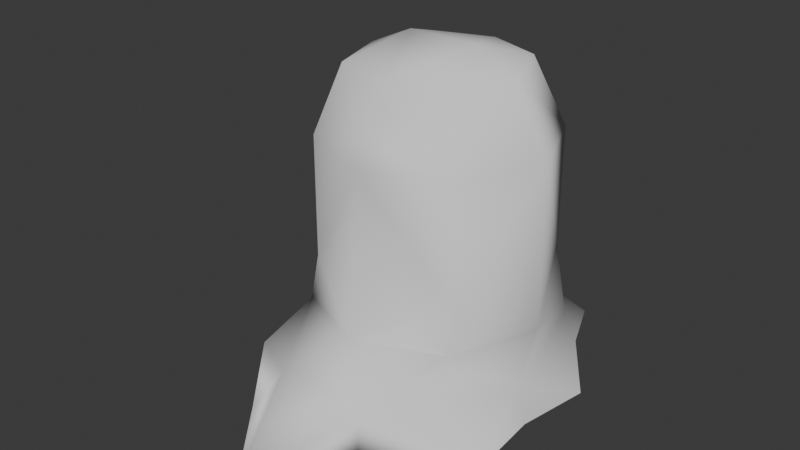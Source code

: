 # Source: Goo.blend  (saved by Blender 5.0.119; exported with 4.5.12 LTS)
import bpy
from mathutils import Matrix  # noqa: F401  (used for matrix-valued properties, if any)

bpy.ops.wm.read_factory_settings(use_empty=True)
scene = bpy.context.scene
scene.name = 'Scene'

# ---- collections
col_collection = bpy.data.collections.new('Collection'); scene.collection.children.link(col_collection)

# ---- world
world_world = bpy.data.worlds.new('World'); scene.world = world_world
world_world.use_nodes = True; world_world.node_tree.nodes.clear()
_N = world_world.node_tree.nodes; _L = world_world.node_tree.links
n0 = _N.new('ShaderNodeOutputWorld'); n0.name = 'World Output'; n0.location = (200, 100)
n1 = _N.new('ShaderNodeBackground'); n1.name = 'Background'; n1.location = (-200, 100)
n1.inputs[0].default_value = (0.05088, 0.05088, 0.05088, 1.0)
_L.new(n1.outputs[0], n0.inputs[0])
n0.is_active_output = True
world_world.color = (0.05088, 0.05088, 0.05088)
world_world.sun_shadow_jitter_overblur = 0.0

# ---- meshes
me_roundcube = bpy.data.meshes.new('Roundcube')
me_roundcube.from_pydata([(0.0, 100.0, 203.8), (-70.71, 70.71, 203.8), (2.046e-12, 93.54, 236.0), (-100.0, -0.01066, 203.8), (-70.71, -70.71, 203.8), (-70.16, -0.01016, 262.1), (0.0, -100.0, 203.8), (-2.987e-07, 69.66, 262.8), (-54.09, 54.15, 262.4), (-31.27, -0.01065, 280.2), (7.709e-07, -69.66, 262.8), (-47.84, -54.15, 262.4), (-4.832e-07, -130.2, -1.281), (-66.07, -136.5, -1.281), (-86.47, -87.63, -1.281), (-130.9, -23.84, -1.281), (-119.2, 40.05, -1.281), (-122.7, 89.2, -1.281), (-50.81, 161.0, -1.281), (-3.961e-06, 236.9, -1.281), (40.73, 144.9, 34.6), (0.0, 110.5, 63.94), (-40.73, 144.9, 34.6), (-70.71, 70.71, 97.03), (-71.74, 78.57, 61.23), (-108.9, 37.75, 29.11), (-101.0, -0.01271, 61.72), (-76.18, -82.13, 29.41), (-70.71, -70.71, 97.03), (4.905e-07, -121.6, 32.76), (0.0, -104.7, 62.97), (70.71, 70.71, 203.8), (100.0, -0.01064, 203.8), (70.71, -70.71, 203.8), (70.16, -0.01015, 262.1), (54.09, 54.15, 262.4), (31.27, -0.01064, 280.2), (47.84, -54.15, 262.4), (66.07, -136.5, -1.281), (86.47, -87.63, -1.281), (130.9, -23.84, -1.281), (119.2, 40.05, -1.281), (122.7, 89.2, -1.281), (61.77, 161.0, -1.281), (70.71, 70.71, 97.03), (71.74, 78.57, 61.23), (108.9, 37.75, 29.11), (101.0, -0.01269, 61.72), (76.18, -82.13, 29.41), (70.71, -70.71, 97.03)], [], [(2, 8, 7), (5, 8, 1), (5, 11, 9), (6, 11, 4), (8, 9, 7), (22, 21, 20), (25, 24, 22), (26, 23, 24), (27, 26, 25), (27, 30, 28), (0, 23, 1), (18, 22, 19), (3, 1, 23), (17, 22, 18), (16, 25, 17), (3, 28, 4), (15, 25, 16), (14, 27, 15), (13, 27, 14), (12, 29, 13), (39, 12, 14), (0, 1, 2), (2, 1, 8), (3, 5, 1), (3, 4, 5), (5, 9, 8), (5, 4, 11), (6, 10, 11), (10, 9, 11), (22, 24, 21), (24, 23, 21), (25, 26, 24), (27, 28, 26), (30, 27, 29), (0, 21, 23), (19, 22, 20), (3, 23, 26), (17, 25, 22), (3, 26, 28), (15, 27, 25), (13, 29, 27), (41, 39, 14), (43, 41, 16), (18, 43, 16), (16, 17, 18), (14, 15, 16), (2, 7, 35), (34, 31, 35), (34, 36, 37), (6, 33, 37), (35, 7, 36), (9, 10, 36), (46, 20, 45), (47, 45, 44), (48, 46, 47), (48, 47, 49), (30, 48, 49), (0, 31, 44), (20, 43, 19), (47, 44, 32), (42, 43, 20), (41, 42, 46), (32, 33, 49), (40, 41, 46), (39, 40, 48), (30, 49, 6), (38, 39, 48), (12, 38, 29), (12, 13, 14), (0, 2, 31), (2, 35, 31), (32, 31, 34), (32, 34, 33), (34, 35, 36), (34, 37, 33), (6, 37, 10), (7, 9, 36), (10, 37, 36), (20, 21, 45), (45, 21, 44), (46, 45, 47), (29, 48, 30), (0, 44, 21), (31, 32, 44), (42, 20, 46), (32, 49, 47), (40, 46, 48), (33, 6, 49), (38, 48, 29), (39, 38, 12), (41, 40, 39), (43, 42, 41), (18, 19, 43), (14, 16, 41), (28, 6, 4), (6, 28, 30)])
me_roundcube.polygons.foreach_set('use_smooth', [True] * 96)
_k = set([(12, 13), (12, 38), (13, 14), (14, 15), (15, 16), (16, 17), (17, 18), (18, 19), (19, 43), (38, 39), (39, 40), (40, 41), (41, 42), (42, 43)])
me_roundcube.attributes.new('sharp_edge', 'BOOLEAN', 'EDGE').data.foreach_set('value', [ (min(e.vertices), max(e.vertices)) in _k for e in me_roundcube.edges])
_uv = me_roundcube.uv_layers.new(name='UVMap')
_uv.uv.foreach_set('vector', [0.05454, 0.295, 0.06831, 0.3393, 0.03534, 0.3342, 0.1242, 0.3737, 0.08005, 0.3673, 0.1096, 0.3471, 0.1374, 0.4004, 0.122, 0.4372, 0.1053, 0.4135, 0.1482, 0.5, 0.1104, 0.4667, 0.1496, 0.4678, 0.06831, 0.3393, 0.04187, 0.3769, 0.03534, 0.3342, 0.2324, 0.1045, 0.1665, 0.1167, 0.188, 0.07631, 0.3092, 0.2006, 0.2436, 0.1885, 0.2739, 0.1467, 0.2762, 0.2386, 0.2088, 0.2224, 0.2436, 0.1885, 0.3573, 0.3076, 0.2999, 0.2849, 0.336, 0.2547, 0.3756, 0.3709, 0.3448, 0.4463, 0.3348, 0.3885, 0.04399, 0.236, 0.1734, 0.1803, 0.07817, 0.2644, 0.297, 0.1083, 0.2324, 0.1045, 0.269, 0.03808, 0.1533, 0.3588, 0.1096, 0.3471, 0.1734, 0.1803, 0.3434, 0.1548, 0.2739, 0.1467, 0.297, 0.1083, 0.364, 0.2265, 0.3092, 0.2006, 0.3434, 0.1548, 0.1533, 0.3588, 0.2767, 0.3506, 0.1663, 0.3899, 0.3947, 0.2811, 0.336, 0.2547, 0.364, 0.2265, 0.4122, 0.3517, 0.3573, 0.3076, 0.3947, 0.2811, 0.4367, 0.4184, 0.3756, 0.3709, 0.4122, 0.3517, 0.4396, 0.5, 0.387, 0.4344, 0.4367, 0.4184, 0.4122, 0.6484, 0.4396, 0.5, 0.4122, 0.3517, 0.04399, 0.236, 0.07817, 0.2644, 0.05454, 0.295, 0.05454, 0.295, 0.08938, 0.3162, 0.06831, 0.3393, 0.1533, 0.3588, 0.1242, 0.3737, 0.1096, 0.3471, 0.1533, 0.3588, 0.1663, 0.3899, 0.1374, 0.4004, 0.1242, 0.3737, 0.09221, 0.3909, 0.08005, 0.3673, 0.1374, 0.4004, 0.1506, 0.4322, 0.122, 0.4372, 0.1482, 0.5, 0.1003, 0.5, 0.1104, 0.4667, 0.04943, 0.4728, 0.07778, 0.4406, 0.1104, 0.4667, 0.2324, 0.1045, 0.2044, 0.1461, 0.1665, 0.1167, 0.2044, 0.1461, 0.1734, 0.1803, 0.141, 0.1493, 0.3092, 0.2006, 0.2762, 0.2386, 0.2436, 0.1885, 0.3756, 0.3709, 0.3348, 0.3885, 0.3183, 0.3318, 0.3448, 0.5537, 0.3756, 0.3709, 0.387, 0.5656, 0.04399, 0.236, 0.141, 0.1493, 0.1734, 0.1803, 0.269, 0.03808, 0.2324, 0.1045, 0.188, 0.07631, 0.1533, 0.3588, 0.2088, 0.2224, 0.2599, 0.3087, 0.3434, 0.1548, 0.3092, 0.2006, 0.2739, 0.1467, 0.1533, 0.3588, 0.2599, 0.3087, 0.2767, 0.3506, 0.3947, 0.2811, 0.3573, 0.3076, 0.336, 0.2547, 0.4367, 0.4184, 0.387, 0.4344, 0.3756, 0.3709, 0.364, 0.7735, 0.4122, 0.6484, 0.4122, 0.3517, 0.297, 0.8917, 0.364, 0.7735, 0.364, 0.2265, 0.297, 0.1083, 0.297, 0.8917, 0.364, 0.2265, 0.364, 0.2265, 0.3434, 0.1548, 0.297, 0.1083, 0.4122, 0.3517, 0.3947, 0.2811, 0.364, 0.2265, 0.05453, 0.705, 0.03534, 0.6659, 0.0683, 0.6607, 0.1242, 0.6263, 0.1096, 0.6529, 0.08005, 0.6327, 0.1374, 0.5997, 0.1053, 0.5865, 0.122, 0.5628, 0.1482, 0.5, 0.1496, 0.5323, 0.1104, 0.5333, 0.0683, 0.6607, 0.03534, 0.6659, 0.04186, 0.6232, 0.01607, 0.5663, 0.04943, 0.5273, 0.07778, 0.5594, 0.3092, 0.7994, 0.2738, 0.8534, 0.2436, 0.8115, 0.2762, 0.7615, 0.2436, 0.8115, 0.2088, 0.7777, 0.3573, 0.6924, 0.3359, 0.7453, 0.2998, 0.7151, 0.3348, 0.6115, 0.3183, 0.6682, 0.2767, 0.6494, 0.3448, 0.5537, 0.3348, 0.6115, 0.2912, 0.5983, 0.04398, 0.764, 0.07816, 0.7356, 0.1734, 0.8197, 0.188, 0.07631, 0.297, 0.8917, 0.269, 0.03808, 0.2599, 0.6914, 0.1734, 0.8197, 0.1533, 0.6412, 0.3433, 0.8453, 0.297, 0.8917, 0.2738, 0.8534, 0.364, 0.7735, 0.3433, 0.8453, 0.3092, 0.7994, 0.1533, 0.6412, 0.1663, 0.6102, 0.2767, 0.6494, 0.3947, 0.719, 0.364, 0.7735, 0.3359, 0.7453, 0.4122, 0.6484, 0.3947, 0.719, 0.3573, 0.6924, 0.3448, 0.5537, 0.2912, 0.5983, 0.1825, 0.5, 0.4367, 0.5817, 0.4122, 0.6484, 0.3756, 0.6292, 0.4396, 0.5, 0.4367, 0.5817, 0.387, 0.5656, 0.4396, 0.5, 0.4367, 0.4184, 0.4122, 0.3517, 0.04398, 0.764, 0.05453, 0.705, 0.07816, 0.7356, 0.05453, 0.705, 0.0683, 0.6607, 0.08937, 0.6838, 0.1533, 0.6412, 0.1096, 0.6529, 0.1242, 0.6263, 0.1533, 0.6412, 0.1374, 0.5997, 0.1663, 0.6102, 0.1242, 0.6263, 0.08005, 0.6327, 0.0922, 0.6091, 0.1374, 0.5997, 0.122, 0.5628, 0.1505, 0.5678, 0.1482, 0.5, 0.1104, 0.5333, 0.1003, 0.5, 0.03534, 0.6659, 0.0001002, 0.6148, 0.04186, 0.6232, 0.04943, 0.5273, 0.1104, 0.5333, 0.07778, 0.5594, 0.2324, 0.8955, 0.1665, 0.8833, 0.2044, 0.8539, 0.2044, 0.8539, 0.141, 0.8507, 0.1734, 0.8197, 0.3092, 0.7994, 0.2436, 0.8115, 0.2762, 0.7615, 0.387, 0.5656, 0.3348, 0.6115, 0.3448, 0.5537, 0.04398, 0.764, 0.1734, 0.8197, 0.141, 0.8507, 0.1096, 0.6529, 0.1533, 0.6412, 0.1734, 0.8197, 0.3433, 0.8453, 0.2738, 0.8534, 0.3092, 0.7994, 0.1533, 0.6412, 0.2767, 0.6494, 0.2599, 0.6914, 0.3947, 0.719, 0.3359, 0.7453, 0.3573, 0.6924, 0.1496, 0.5323, 0.1825, 0.5, 0.2767, 0.6494, 0.4367, 0.5817, 0.3756, 0.6292, 0.387, 0.5656, 0.4122, 0.6484, 0.4367, 0.5817, 0.4396, 0.5, 0.364, 0.7735, 0.3947, 0.719, 0.4122, 0.6484, 0.297, 0.8917, 0.3433, 0.8453, 0.364, 0.7735, 0.297, 0.1083, 0.2689, 0.9619, 0.297, 0.8917, 0.4122, 0.3517, 0.364, 0.2265, 0.364, 0.7735, 0.2767, 0.3506, 0.1825, 0.5, 0.1496, 0.4678, 0.1825, 0.5, 0.2767, 0.3506, 0.3448, 0.4463])
me_roundcube.update()
me_roundcube.normals_split_custom_set([tuple(v) for v in zip(*[iter([0.05106, 0.7541, 0.6548, -0.2993, 0.598, 0.7435, -8.654e-09, 0.7388, 0.6739, -0.6603, 0.2906, 0.6926, -0.2993, 0.598, 0.7435, -0.7768, 0.4463, 0.4443, -0.6603, 0.2906, 0.6926, -0.4247, -0.2697, 0.8642, -0.4422, -0.007629, 0.8969, -0.1835, -0.8708, 0.4561, -0.4247, -0.2697, 0.8642, -0.4101, -0.8832, 0.2275, -0.2993, 0.598, 0.7435, -0.4422, -0.007629, 0.8969, -8.654e-09, 0.7388, 0.6739, -0.548, 0.5374, 0.641, 0.02986, 0.8306, 0.556, 0.4391, 0.3154, 0.8413, -0.8963, 0.1155, 0.4282, -0.6909, 0.7165, 0.0963, -0.548, 0.5374, 0.641, -0.977, 0.1061, -0.1851, -0.4897, 0.8595, 0.1468, -0.6909, 0.7165, 0.0963, -0.738, -0.6207, 0.2647, -0.977, 0.1061, -0.1851, -0.8963, 0.1155, 0.4282, -0.738, -0.6207, 0.2647, 0.3413, -0.9188, 0.1984, -0.5823, -0.7652, 0.2745, -0.08769, 0.996, -0.01622, -0.4897, 0.8595, 0.1468, -0.7768, 0.4463, 0.4443, 0.8687, 0.4633, -0.1749, -0.548, 0.5374, 0.641, -0.6082, -0.5483, 0.574, -0.9227, 0.3012, 0.2407, -0.7768, 0.4463, 0.4443, -0.4897, 0.8595, 0.1468, -0.7206, 0.3394, 0.6046, -0.548, 0.5374, 0.641, 0.8687, 0.4633, -0.1749, -0.9175, 0.01727, 0.3973, -0.8963, 0.1155, 0.4282, -0.7206, 0.3394, 0.6046, -0.9227, 0.3012, 0.2407, -0.5823, -0.7652, 0.2745, -0.4101, -0.8832, 0.2275, -0.801, -0.1741, 0.5727, -0.8963, 0.1155, 0.4282, -0.9175, 0.01727, 0.3973, -0.8192, -0.4504, 0.3551, -0.738, -0.6207, 0.2647, -0.801, -0.1741, 0.5727, -0.4444, -0.739, 0.5063, -0.738, -0.6207, 0.2647, -0.8192, -0.4504, 0.3551, -6.841e-05, -0.9698, 0.2441, -0.2849, -0.853, 0.4374, -0.4444, -0.739, 0.5063, 4.533e-10, 0.0, -1.0, 6.593e-05, -0.001581, -1.0, -8.187e-05, -0.0007626, -1.0, -0.08769, 0.996, -0.01622, -0.7768, 0.4463, 0.4443, 0.05106, 0.7541, 0.6548, 0.05106, 0.7541, 0.6548, -0.7768, 0.4463, 0.4443, -0.2993, 0.598, 0.7435, -0.9227, 0.3012, 0.2407, -0.6603, 0.2906, 0.6926, -0.7768, 0.4463, 0.4443, -0.9227, 0.3012, 0.2407, -0.4101, -0.8832, 0.2275, -0.6603, 0.2906, 0.6926, -0.6603, 0.2906, 0.6926, -0.4422, -0.007629, 0.8969, -0.2993, 0.598, 0.7435, -0.6603, 0.2906, 0.6926, -0.4101, -0.8832, 0.2275, -0.4247, -0.2697, 0.8642, -0.1835, -0.8708, 0.4561, -0.2311, -0.6156, 0.7534, -0.4247, -0.2697, 0.8642, -0.2311, -0.6156, 0.7534, -0.4422, -0.007629, 0.8969, -0.4247, -0.2697, 0.8642, -0.548, 0.5374, 0.641, -0.6909, 0.7165, 0.0963, 0.02986, 0.8306, 0.556, -0.6909, 0.7165, 0.0963, -0.4897, 0.8595, 0.1468, 0.02986, 0.8306, 0.556, -0.8963, 0.1155, 0.4282, -0.977, 0.1061, -0.1851, -0.6909, 0.7165, 0.0963, -0.738, -0.6207, 0.2647, -0.5823, -0.7652, 0.2745, -0.977, 0.1061, -0.1851, 0.3413, -0.9188, 0.1984, -0.738, -0.6207, 0.2647, -0.2849, -0.853, 0.4374, -0.08769, 0.996, -0.01622, 0.02986, 0.8306, 0.556, -0.4897, 0.8595, 0.1468, -0.6082, -0.5483, 0.574, -0.548, 0.5374, 0.641, 0.4391, 0.3154, 0.8413, -0.9227, 0.3012, 0.2407, -0.4897, 0.8595, 0.1468, -0.977, 0.1061, -0.1851, -0.7206, 0.3394, 0.6046, -0.8963, 0.1155, 0.4282, -0.548, 0.5374, 0.641, -0.9227, 0.3012, 0.2407, -0.977, 0.1061, -0.1851, -0.5823, -0.7652, 0.2745, -0.801, -0.1741, 0.5727, -0.738, -0.6207, 0.2647, -0.8963, 0.1155, 0.4282, -0.4444, -0.739, 0.5063, -0.2849, -0.853, 0.4374, -0.738, -0.6207, 0.2647, -0.0816, 0.02787, -0.9963, 4.533e-10, 0.0, -1.0, -8.187e-05, -0.0007626, -1.0, 0.6008, -0.7086, 0.3701, -0.0816, 0.02787, -0.9963, 0.08114, 0.02919, -0.9963, -0.5819, -0.6638, 0.4698, 0.6008, -0.7086, 0.3701, 0.08114, 0.02919, -0.9963, 0.08114, 0.02919, -0.9963, -0.07596, -0.0004106, -0.9971, -0.5819, -0.6638, 0.4698, -8.187e-05, -0.0007626, -1.0, -0.1044, -0.03369, -0.994, 0.08114, 0.02919, -0.9963, 0.05106, 0.7541, 0.6548, -8.654e-09, 0.7388, 0.6739, 0.3613, 0.6807, 0.6372, 0.8161, 0.2509, 0.5205, 0.6209, 0.5899, 0.5163, 0.3613, 0.6807, 0.6372, 0.8161, 0.2509, 0.5205, 0.2692, -0.2568, 0.9282, 0.6225, -0.2587, 0.7387, -0.1835, -0.8708, 0.4561, 0.5865, -0.6109, 0.5318, 0.6225, -0.2587, 0.7387, 0.3613, 0.6807, 0.6372, -8.654e-09, 0.7388, 0.6739, 0.2692, -0.2568, 0.9282, -0.4422, -0.007629, 0.8969, -0.2311, -0.6156, 0.7534, 0.2692, -0.2568, 0.9282, 0.8415, 0.06367, 0.5365, 0.4391, 0.3154, 0.8413, 0.8459, 0.5259, 0.08951, 0.9339, 0.0409, 0.3552, 0.8459, 0.5259, 0.08951, 0.4969, 0.8579, 0.1307, 0.7796, -0.4491, 0.4365, 0.8415, 0.06367, 0.5365, 0.9339, 0.0409, 0.3552, 0.7796, -0.4491, 0.4365, 0.9339, 0.0409, 0.3552, 0.895, -0.4228, 0.1425, 0.3413, -0.9188, 0.1984, 0.7796, -0.4491, 0.4365, 0.895, -0.4228, 0.1425, -0.08769, 0.996, -0.01622, 0.6209, 0.5899, 0.5163, 0.4969, 0.8579, 0.1307, 0.4391, 0.3154, 0.8413, -0.8309, 0.5194, -0.1998, -0.6082, -0.5483, 0.574, 0.9339, 0.0409, 0.3552, 0.4969, 0.8579, 0.1307, 1.0, -5.448e-05, 0.00884, 0.7147, 0.322, 0.6209, -0.8309, 0.5194, -0.1998, 0.4391, 0.3154, 0.8413, 0.9175, 0.01711, 0.3973, 0.7147, 0.322, 0.6209, 0.8415, 0.06367, 0.5365, 1.0, -5.448e-05, 0.00884, 0.5865, -0.6109, 0.5318, 0.895, -0.4228, 0.1425, 0.8012, -0.1742, 0.5725, 0.9175, 0.01711, 0.3973, 0.8415, 0.06367, 0.5365, 0.8191, -0.4502, 0.3555, 0.8012, -0.1742, 0.5725, 0.7796, -0.4491, 0.4365, 0.3413, -0.9188, 0.1984, 0.895, -0.4228, 0.1425, -0.1835, -0.8708, 0.4561, 0.4444, -0.739, 0.5063, 0.8191, -0.4502, 0.3555, 0.7796, -0.4491, 0.4365, -6.841e-05, -0.9698, 0.2441, 0.4444, -0.739, 0.5063, -0.2849, -0.853, 0.4374, 6.593e-05, -0.001581, -1.0, -0.08603, -0.1307, -0.9877, -8.187e-05, -0.0007626, -1.0, -0.08769, 0.996, -0.01622, 0.05106, 0.7541, 0.6548, 0.6209, 0.5899, 0.5163, 0.05106, 0.7541, 0.6548, 0.3613, 0.6807, 0.6372, 0.6209, 0.5899, 0.5163, 1.0, -5.448e-05, 0.00884, 0.6209, 0.5899, 0.5163, 0.8161, 0.2509, 0.5205, 1.0, -5.448e-05, 0.00884, 0.8161, 0.2509, 0.5205, 0.5865, -0.6109, 0.5318, 0.8161, 0.2509, 0.5205, 0.3613, 0.6807, 0.6372, 0.2692, -0.2568, 0.9282, 0.8161, 0.2509, 0.5205, 0.6225, -0.2587, 0.7387, 0.5865, -0.6109, 0.5318, -0.1835, -0.8708, 0.4561, 0.6225, -0.2587, 0.7387, -0.2311, -0.6156, 0.7534, -8.654e-09, 0.7388, 0.6739, -0.4422, -0.007629, 0.8969, 0.2692, -0.2568, 0.9282, -0.2311, -0.6156, 0.7534, 0.6225, -0.2587, 0.7387, 0.2692, -0.2568, 0.9282, 0.4391, 0.3154, 0.8413, 0.02986, 0.8306, 0.556, 0.8459, 0.5259, 0.08951, 0.8459, 0.5259, 0.08951, 0.02986, 0.8306, 0.556, 0.4969, 0.8579, 0.1307, 0.8415, 0.06367, 0.5365, 0.8459, 0.5259, 0.08951, 0.9339, 0.0409, 0.3552, -0.2849, -0.853, 0.4374, 0.7796, -0.4491, 0.4365, 0.3413, -0.9188, 0.1984, -0.08769, 0.996, -0.01622, 0.4969, 0.8579, 0.1307, 0.02986, 0.8306, 0.556, 0.6209, 0.5899, 0.5163, 1.0, -5.448e-05, 0.00884, 0.4969, 0.8579, 0.1307, 0.7147, 0.322, 0.6209, 0.4391, 0.3154, 0.8413, 0.8415, 0.06367, 0.5365, 1.0, -5.448e-05, 0.00884, 0.895, -0.4228, 0.1425, 0.9339, 0.0409, 0.3552, 0.8012, -0.1742, 0.5725, 0.8415, 0.06367, 0.5365, 0.7796, -0.4491, 0.4365, 0.5865, -0.6109, 0.5318, -0.1835, -0.8708, 0.4561, 0.895, -0.4228, 0.1425, 0.4444, -0.739, 0.5063, 0.7796, -0.4491, 0.4365, -0.2849, -0.853, 0.4374, 4.533e-10, 0.0, -1.0, 0.08607, -0.1307, -0.9877, 6.593e-05, -0.001581, -1.0, -0.0816, 0.02787, -0.9963, 0.1047, -0.03378, -0.9939, 4.533e-10, 0.0, -1.0, 0.6008, -0.7086, 0.3701, 0.07595, -0.002959, -0.9971, -0.0816, 0.02787, -0.9963, -0.5819, -0.6638, 0.4698, 0.5739, -0.7046, -0.4172, 0.6008, -0.7086, 0.3701, -8.187e-05, -0.0007626, -1.0, 0.08114, 0.02919, -0.9963, -0.0816, 0.02787, -0.9963, -0.5823, -0.7652, 0.2745, -0.1835, -0.8708, 0.4561, -0.4101, -0.8832, 0.2275, -0.1835, -0.8708, 0.4561, -0.5823, -0.7652, 0.2745, 0.3413, -0.9188, 0.1984])] * 3)])

# ---- objects
ob_goo = bpy.data.objects.new('Goo', me_roundcube)

# ---- transforms, parenting, visibility, modifiers, constraints
ob_goo.location = (0.0, 0.0, 0.0)
ob_goo.rotation_euler = (0.0, -0.0, -3.142)
ob_goo.scale = (0.01, 0.01, 0.01)

# ---- collection membership
col_collection.objects.link(ob_goo)

# ---- scene / render settings (as saved in the file)
scene.frame_start = 1; scene.frame_end = 250; scene.frame_set(0)
scene.render.engine = 'BLENDER_EEVEE_NEXT'
scene.render.bake_bias = 0.0
scene.render.bake_samples = 0
scene.cycles.sampling_pattern = 'TABULATED_SOBOL'
scene.eevee.use_volume_custom_range = False
bpy.context.view_layer.update()

# ---- added for rendering (the .blend has no active camera and no usable light): camera, sun
cam_auto = bpy.data.cameras.new('AutoCamera')
cam_auto.lens = 50.0
cam_auto.sensor_width = 36.0
cam_auto.clip_end = 1000.0
ob_auto_camera = bpy.data.objects.new('AutoCamera', cam_auto)
scene.collection.objects.link(ob_auto_camera)
ob_auto_camera.location = (4.9583, -6.45192, 5.36126)
ob_auto_camera.rotation_euler = (1.09748, -7.21219e-08, 0.694738)
scene.camera = ob_auto_camera
light_auto_sun = bpy.data.lights.new('AutoSun', 'SUN')
light_auto_sun.energy = 3.0
light_auto_sun.angle = 0.0523599
ob_auto_sun = bpy.data.objects.new('AutoSun', light_auto_sun)
scene.collection.objects.link(ob_auto_sun)
ob_auto_sun.rotation_euler = (0.872665, 0.174533, 0.523599)
bpy.context.view_layer.update()

